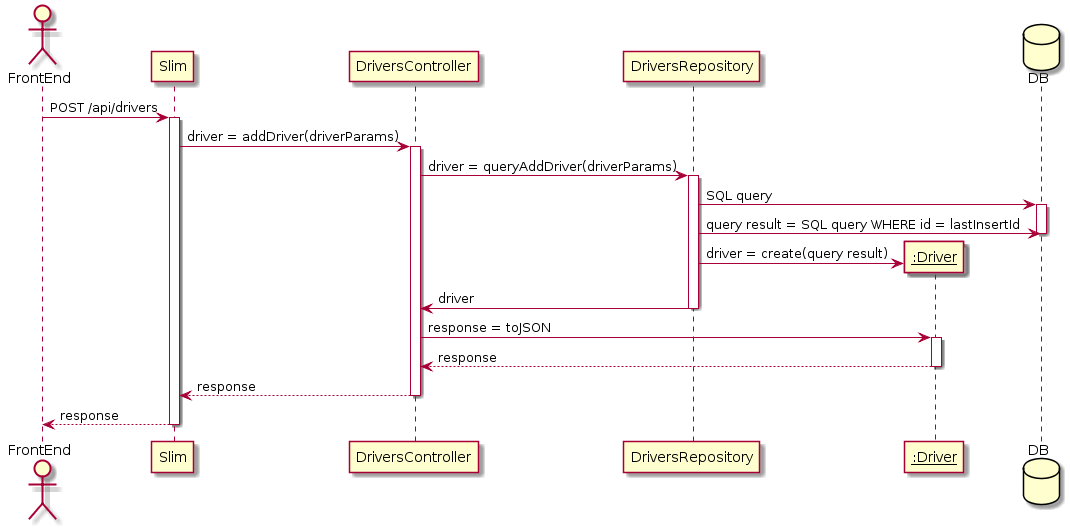

The diagram above was rendered by PlantUML. Its source (embedded in the PNG):
@startuml
actor FrontEnd
participant Slim
participant DriversController
participant DriversRepository
participant "__:Driver__" as Driver
database DB

FrontEnd -> Slim : POST /api/drivers
activate Slim
Slim -> DriversController : driver = addDriver(driverParams)
activate DriversController
DriversController -> DriversRepository : driver = queryAddDriver(driverParams)
activate DriversRepository
DriversRepository -> DB : SQL query
activate DB
DriversRepository -> DB : query result = SQL query WHERE id = lastInsertId
deactivate DB
create Driver
DriversRepository -> Driver : driver = create(query result)
DriversRepository -> DriversController : driver
deactivate DriversRepository
DriversController -> Driver : response = toJSON
activate Driver
Driver --> DriversController : response
deactivate Driver
DriversController --> Slim : response
deactivate DriversController
Slim --> FrontEnd : response
deactivate Slim
@enduml